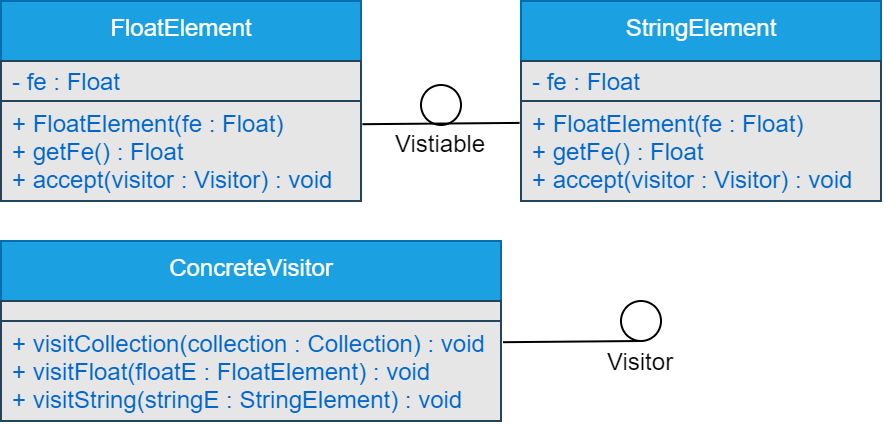

The diagram above was exported from draw.io. Its source (the exported page's mxGraphModel, read from the mxfile embedded in the PNG):
<mxGraphModel dx="1771" dy="-1043" grid="0" gridSize="10" guides="1" tooltips="1" connect="1" arrows="1" fold="1" page="0" pageScale="1" pageWidth="827" pageHeight="1169" background="none" math="0" shadow="0">
  <root>
    <mxCell id="WIyWlLk6GJQsqaUBKTNV-0" />
    <mxCell id="WIyWlLk6GJQsqaUBKTNV-1" parent="WIyWlLk6GJQsqaUBKTNV-0" />
    <mxCell id="DpLqx2UnEzyiPcgr5POS-0" value="FloatElement" style="swimlane;fontStyle=0;align=center;verticalAlign=top;childLayout=stackLayout;horizontal=1;startSize=30;horizontalStack=0;resizeParent=1;resizeParentMax=0;resizeLast=0;collapsible=0;marginBottom=0;html=1;strokeColor=#006EAF;fillColor=#1ba1e2;fontColor=#ffffff;" parent="WIyWlLk6GJQsqaUBKTNV-1" vertex="1">
      <mxGeometry x="-660" y="1680" width="180" height="100" as="geometry" />
    </mxCell>
    <mxCell id="DpLqx2UnEzyiPcgr5POS-1" value="- fe : Float" style="text;html=1;strokeColor=#23445d;align=left;verticalAlign=middle;spacingLeft=4;spacingRight=4;overflow=hidden;rotatable=0;points=[[0,0.5],[1,0.5]];portConstraint=eastwest;fontColor=#0066CC;fillColor=#E6E6E6;fontStyle=0" parent="DpLqx2UnEzyiPcgr5POS-0" vertex="1">
      <mxGeometry y="30" width="180" height="20" as="geometry" />
    </mxCell>
    <mxCell id="DpLqx2UnEzyiPcgr5POS-2" value="+ FloatElement(fe : Float)&lt;br&gt;+ getFe() : Float&lt;br&gt;+ accept(visitor : Visitor) : void" style="text;html=1;strokeColor=#23445d;fillColor=#E6E6E6;align=left;verticalAlign=middle;spacingLeft=4;spacingRight=4;overflow=hidden;rotatable=0;points=[[0,0.5],[1,0.5]];portConstraint=eastwest;fontColor=#0066CC;fontStyle=0" parent="DpLqx2UnEzyiPcgr5POS-0" vertex="1">
      <mxGeometry y="50" width="180" height="50" as="geometry" />
    </mxCell>
    <mxCell id="hHroWvYNn1Gbyt7srTD4-0" value="StringElement" style="swimlane;fontStyle=0;align=center;verticalAlign=top;childLayout=stackLayout;horizontal=1;startSize=30;horizontalStack=0;resizeParent=1;resizeParentMax=0;resizeLast=0;collapsible=0;marginBottom=0;html=1;strokeColor=#006EAF;fillColor=#1ba1e2;fontColor=#ffffff;" vertex="1" parent="WIyWlLk6GJQsqaUBKTNV-1">
      <mxGeometry x="-400" y="1680" width="180" height="100" as="geometry" />
    </mxCell>
    <mxCell id="hHroWvYNn1Gbyt7srTD4-1" value="- fe : Float" style="text;html=1;strokeColor=#23445d;align=left;verticalAlign=middle;spacingLeft=4;spacingRight=4;overflow=hidden;rotatable=0;points=[[0,0.5],[1,0.5]];portConstraint=eastwest;fontColor=#0066CC;fillColor=#E6E6E6;fontStyle=0" vertex="1" parent="hHroWvYNn1Gbyt7srTD4-0">
      <mxGeometry y="30" width="180" height="20" as="geometry" />
    </mxCell>
    <mxCell id="hHroWvYNn1Gbyt7srTD4-2" value="+ FloatElement(fe : Float)&lt;br&gt;+ getFe() : Float&lt;br&gt;+ accept(visitor : Visitor) : void" style="text;html=1;strokeColor=#23445d;fillColor=#E6E6E6;align=left;verticalAlign=middle;spacingLeft=4;spacingRight=4;overflow=hidden;rotatable=0;points=[[0,0.5],[1,0.5]];portConstraint=eastwest;fontColor=#0066CC;fontStyle=0" vertex="1" parent="hHroWvYNn1Gbyt7srTD4-0">
      <mxGeometry y="50" width="180" height="50" as="geometry" />
    </mxCell>
    <mxCell id="hHroWvYNn1Gbyt7srTD4-3" value="" style="ellipse;whiteSpace=wrap;html=1;aspect=fixed;" vertex="1" parent="WIyWlLk6GJQsqaUBKTNV-1">
      <mxGeometry x="-450" y="1722" width="20" height="20" as="geometry" />
    </mxCell>
    <mxCell id="hHroWvYNn1Gbyt7srTD4-4" value="" style="endArrow=none;html=1;exitX=1.004;exitY=0.232;exitDx=0;exitDy=0;exitPerimeter=0;entryX=-0.004;entryY=0.219;entryDx=0;entryDy=0;entryPerimeter=0;" edge="1" parent="WIyWlLk6GJQsqaUBKTNV-1" source="DpLqx2UnEzyiPcgr5POS-2" target="hHroWvYNn1Gbyt7srTD4-2">
      <mxGeometry width="50" height="50" relative="1" as="geometry">
        <mxPoint x="-460" y="1780" as="sourcePoint" />
        <mxPoint x="-410" y="1730" as="targetPoint" />
      </mxGeometry>
    </mxCell>
    <mxCell id="hHroWvYNn1Gbyt7srTD4-5" value="Vistiable" style="text;html=1;strokeColor=none;fillColor=none;align=center;verticalAlign=middle;whiteSpace=wrap;rounded=0;fontStyle=0" vertex="1" parent="WIyWlLk6GJQsqaUBKTNV-1">
      <mxGeometry x="-460" y="1741" width="40" height="20" as="geometry" />
    </mxCell>
    <mxCell id="hHroWvYNn1Gbyt7srTD4-6" value="ConcreteVisitor" style="swimlane;fontStyle=0;align=center;verticalAlign=top;childLayout=stackLayout;horizontal=1;startSize=30;horizontalStack=0;resizeParent=1;resizeParentMax=0;resizeLast=0;collapsible=0;marginBottom=0;html=1;strokeColor=#006EAF;fillColor=#1ba1e2;fontColor=#ffffff;" vertex="1" parent="WIyWlLk6GJQsqaUBKTNV-1">
      <mxGeometry x="-660" y="1800" width="250" height="90" as="geometry" />
    </mxCell>
    <mxCell id="hHroWvYNn1Gbyt7srTD4-7" value="" style="text;html=1;strokeColor=#23445d;align=left;verticalAlign=middle;spacingLeft=4;spacingRight=4;overflow=hidden;rotatable=0;points=[[0,0.5],[1,0.5]];portConstraint=eastwest;fontColor=#0066CC;fillColor=#E6E6E6;fontStyle=0" vertex="1" parent="hHroWvYNn1Gbyt7srTD4-6">
      <mxGeometry y="30" width="250" height="10" as="geometry" />
    </mxCell>
    <mxCell id="hHroWvYNn1Gbyt7srTD4-8" value="+ visitCollection(collection : Collection) : void&lt;br&gt;+ visitFloat(floatE : FloatElement) : void&lt;br&gt;+ visitString(stringE : StringElement) : void" style="text;html=1;strokeColor=#23445d;fillColor=#E6E6E6;align=left;verticalAlign=middle;spacingLeft=4;spacingRight=4;overflow=hidden;rotatable=0;points=[[0,0.5],[1,0.5]];portConstraint=eastwest;fontColor=#0066CC;fontStyle=0" vertex="1" parent="hHroWvYNn1Gbyt7srTD4-6">
      <mxGeometry y="40" width="250" height="50" as="geometry" />
    </mxCell>
    <mxCell id="hHroWvYNn1Gbyt7srTD4-9" value="" style="ellipse;whiteSpace=wrap;html=1;aspect=fixed;" vertex="1" parent="WIyWlLk6GJQsqaUBKTNV-1">
      <mxGeometry x="-350" y="1830" width="20" height="20" as="geometry" />
    </mxCell>
    <mxCell id="hHroWvYNn1Gbyt7srTD4-10" value="" style="endArrow=none;html=1;entryX=0.5;entryY=1;entryDx=0;entryDy=0;exitX=1.004;exitY=0.212;exitDx=0;exitDy=0;exitPerimeter=0;" edge="1" parent="WIyWlLk6GJQsqaUBKTNV-1" source="hHroWvYNn1Gbyt7srTD4-8" target="hHroWvYNn1Gbyt7srTD4-9">
      <mxGeometry width="50" height="50" relative="1" as="geometry">
        <mxPoint x="-410" y="1940" as="sourcePoint" />
        <mxPoint x="-360" y="1890" as="targetPoint" />
      </mxGeometry>
    </mxCell>
    <mxCell id="hHroWvYNn1Gbyt7srTD4-11" value="Visitor" style="text;html=1;strokeColor=none;fillColor=none;align=center;verticalAlign=middle;whiteSpace=wrap;rounded=0;fontStyle=0" vertex="1" parent="WIyWlLk6GJQsqaUBKTNV-1">
      <mxGeometry x="-360" y="1850" width="40" height="20" as="geometry" />
    </mxCell>
  </root>
</mxGraphModel>